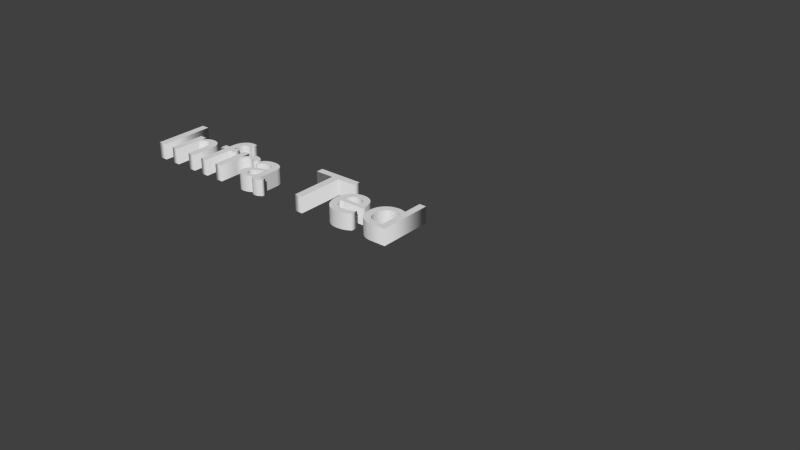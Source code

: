 # Source: infraTedTextB.blend  (saved by Blender 2.69.0; exported with 4.5.12 LTS)
import bpy
from mathutils import Matrix  # noqa: F401  (used for matrix-valued properties, if any)

bpy.ops.wm.read_factory_settings(use_empty=True)
scene = bpy.context.scene
scene.name = 'Scene'

# ---- collections
col_collection_1 = bpy.data.collections.new('Collection 1'); scene.collection.children.link(col_collection_1)

# ---- world
world_world = bpy.data.worlds.new('World'); scene.world = world_world
world_world.color = (0.05088, 0.05088, 0.05088)
world_world.use_sun_shadow = False
world_world.sun_shadow_jitter_overblur = 0.0
world_world.cycles.sampling_method = 'MANUAL'
world_world.cycles.sample_map_resolution = 256

# ---- curves / text
txt_infrated = bpy.data.curves.new('InfraTed', 'FONT')
txt_infrated.dimensions = '2D'
txt_infrated.body = 'Infra Ted'
txt_infrated.use_path_clamp = True
txt_infrated.bevel_resolution = 2
txt_infrated.extrude = 0.1

# ---- objects
ob_text = bpy.data.objects.new('Text', txt_infrated)

# ---- transforms, parenting, visibility, modifiers, constraints
ob_text.location = (0.0, 0.0, 0.0)
ob_text.lineart.crease_threshold = 0.0

# ---- collection membership
col_collection_1.objects.link(ob_text)

# ---- scene / render settings (as saved in the file)
scene.frame_start = 1; scene.frame_end = 250; scene.frame_set(1)
scene.render.engine = 'BLENDER_EEVEE_NEXT'
scene.render.image_settings.compression = 90
scene.render.resolution_percentage = 50
scene.render.dither_intensity = 0.0
scene.cycles.use_denoising = False
scene.cycles.samples = 10
scene.cycles.sampling_pattern = 'TABULATED_SOBOL'
scene.cycles.light_sampling_threshold = 0.0
scene.cycles.use_adaptive_sampling = False
scene.cycles.use_light_tree = False
scene.cycles.blur_glossy = 0.0
scene.cycles.volume_bounces = 1
scene.cycles.pixel_filter_type = 'GAUSSIAN'
scene.cycles.sample_clamp_indirect = 0.0
scene.view_settings.view_transform = 'Standard'
bpy.context.view_layer.update()

# ---- added for rendering (the .blend has no active camera and no usable light): camera, sun
cam_auto = bpy.data.cameras.new('AutoCamera')
cam_auto.lens = 50.0
cam_auto.sensor_width = 36.0
cam_auto.clip_end = 1000.0
ob_auto_camera = bpy.data.objects.new('AutoCamera', cam_auto)
scene.collection.objects.link(ob_auto_camera)
ob_auto_camera.location = (10.2168, -7.65017, 5.31344)
ob_auto_camera.rotation_euler = (1.09748, -7.21219e-08, 0.694738)
scene.camera = ob_auto_camera
light_auto_sun = bpy.data.lights.new('AutoSun', 'SUN')
light_auto_sun.energy = 3.0
light_auto_sun.angle = 0.0523599
ob_auto_sun = bpy.data.objects.new('AutoSun', light_auto_sun)
scene.collection.objects.link(ob_auto_sun)
ob_auto_sun.rotation_euler = (0.872665, 0.174533, 0.523599)
bpy.context.view_layer.update()
